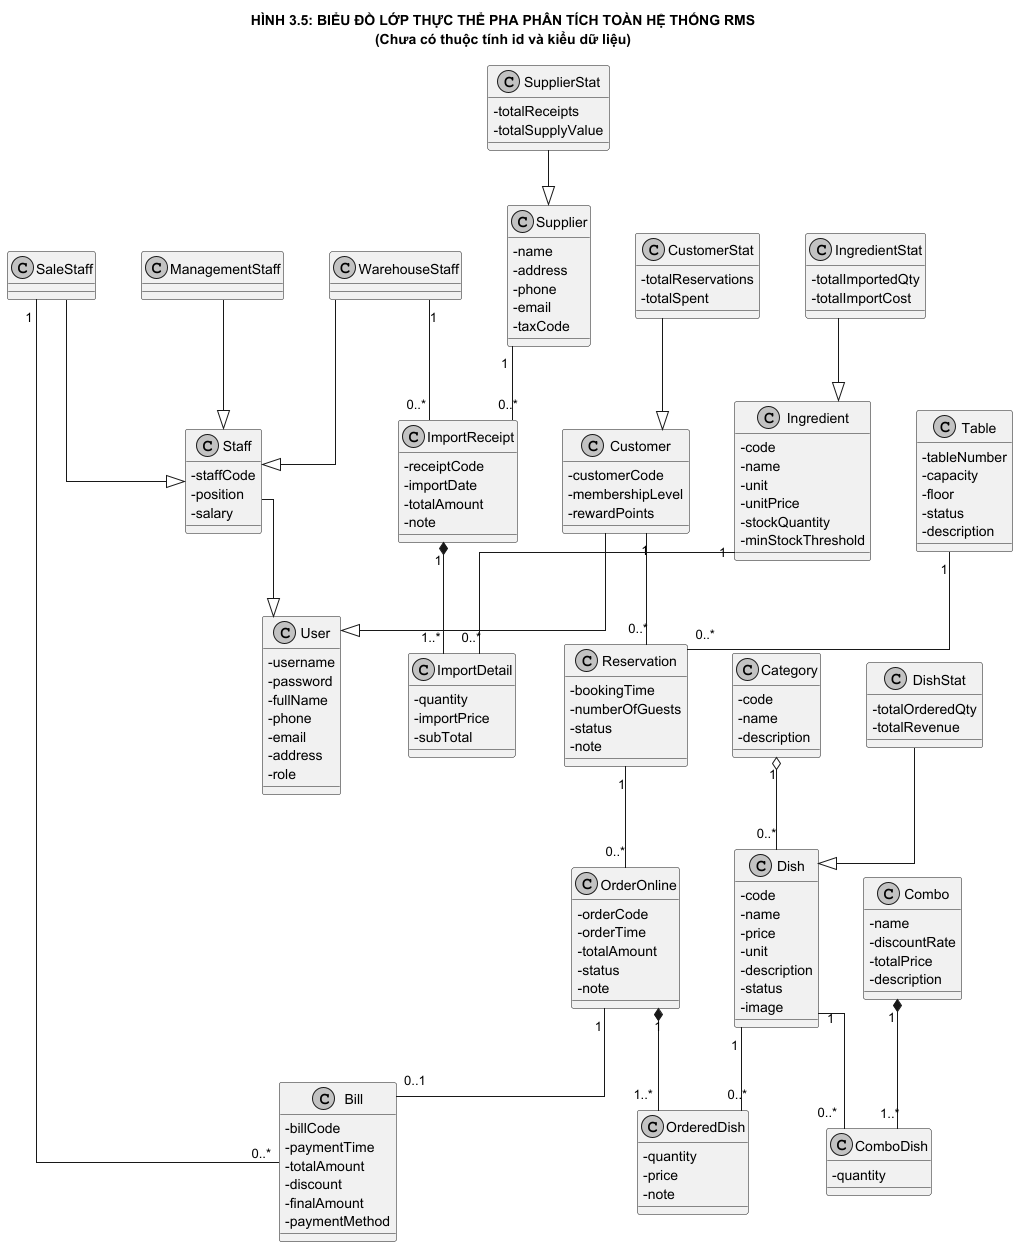

The diagram above was rendered by PlantUML. Its source (embedded in the PNG):
@startuml Analysis_01_EntityClassDiagram
skinparam classAttributeIconSize 0
skinparam monochrome true
skinparam shadowing false
skinparam linetype ortho
skinparam nodesep 45
skinparam ranksep 55

title HÌNH 3.5: BIỂU ĐỒ LỚP THỰC THỂ PHA PHÂN TÍCH TOÀN HỆ THỐNG RMS\n(Chưa có thuộc tính id và kiểu dữ liệu)

class User {
    - username
    - password
    - fullName
    - phone
    - email
    - address
    - role
}

class Staff {
    - staffCode
    - position
    - salary
}

class ManagementStaff {
}

class WarehouseStaff {
}

class SaleStaff {
}

class Customer {
    - customerCode
    - membershipLevel
    - rewardPoints
}

class Category {
    - code
    - name
    - description
}

class Dish {
    - code
    - name
    - price
    - unit
    - description
    - status
    - image
}

class Combo {
    - name
    - discountRate
    - totalPrice
    - description
}

class ComboDish {
    - quantity
}

class Table {
    - tableNumber
    - capacity
    - floor
    - status
    - description
}

class Reservation {
    - bookingTime
    - numberOfGuests
    - status
    - note
}

class OrderOnline {
    - orderCode
    - orderTime
    - totalAmount
    - status
    - note
}

class OrderedDish {
    - quantity
    - price
    - note
}

class Bill {
    - billCode
    - paymentTime
    - totalAmount
    - discount
    - finalAmount
    - paymentMethod
}

class Ingredient {
    - code
    - name
    - unit
    - unitPrice
    - stockQuantity
    - minStockThreshold
}

class Supplier {
    - name
    - address
    - phone
    - email
    - taxCode
}

class ImportReceipt {
    - receiptCode
    - importDate
    - totalAmount
    - note
}

class ImportDetail {
    - quantity
    - importPrice
    - subTotal
}

class DishStat {
    - totalOrderedQty
    - totalRevenue
}

class IngredientStat {
    - totalImportedQty
    - totalImportCost
}

class CustomerStat {
    - totalReservations
    - totalSpent
}

class SupplierStat {
    - totalReceipts
    - totalSupplyValue
}

Staff --|> User
Customer --|> User
ManagementStaff --|> Staff
WarehouseStaff --|> Staff
SaleStaff --|> Staff

DishStat --|> Dish
IngredientStat --|> Ingredient
CustomerStat --|> Customer
SupplierStat --|> Supplier

Category "1" o-- "0..*" Dish
Combo "1" *-- "1..*" ComboDish
Dish "1" -- "0..*" ComboDish

Customer "1" -- "0..*" Reservation
Table "1" -- "0..*" Reservation
Reservation "1" -- "0..*" OrderOnline
OrderOnline "1" *-- "1..*" OrderedDish
Dish "1" -- "0..*" OrderedDish

OrderOnline "1" -- "0..1" Bill
SaleStaff "1" -- "0..*" Bill

Supplier "1" -- "0..*" ImportReceipt
WarehouseStaff "1" -- "0..*" ImportReceipt
ImportReceipt "1" *-- "1..*" ImportDetail
Ingredient "1" -- "0..*" ImportDetail

@enduml